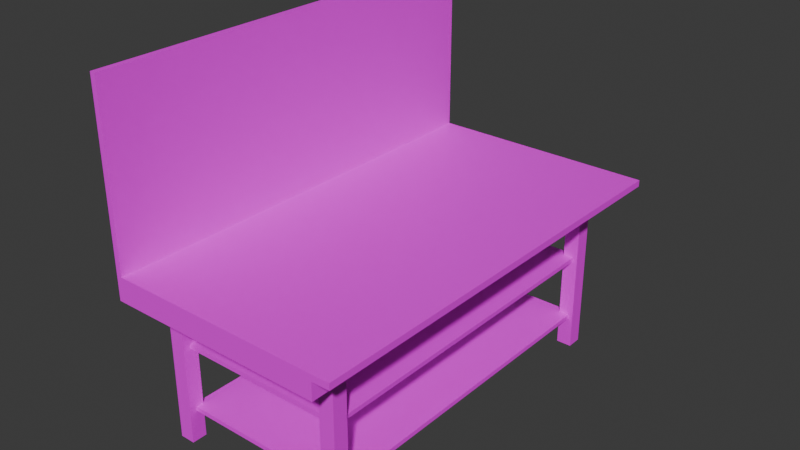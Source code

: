 # Source: workbench.blend  (saved by Blender 5.0.118; exported with 4.5.12 LTS)
import bpy
from mathutils import Matrix  # noqa: F401  (used for matrix-valued properties, if any)

bpy.ops.wm.read_factory_settings(use_empty=True)
scene = bpy.context.scene
scene.name = 'Scene'

# ---- images (referenced by path relative to the original .blend; pixels are not part of the script)
import os
ASSET_DIR = os.environ.get("B2B_ASSET_DIR", "")  # directory of the original .blend (textures are referenced by path, not embedded)
HERE = os.path.dirname(os.path.abspath(__file__))  # packed textures are extracted next to this script under _unpacked/

def load_image(name, relpath, width, height, colorspace="sRGB"):
    """Load a texture the original file referenced (path relative to the .blend, or extracted next to this script)."""
    p = next((c for c in (os.path.join(HERE, relpath), os.path.join(ASSET_DIR, relpath)) if relpath and os.path.exists(c)), "")
    if p:
        img = bpy.data.images.load(p, check_existing=True)
        img.name = name
    else:  # same state as the original file: an image datablock whose file is absent (Cycles renders it pink)
        img = bpy.data.images.new(name, width, height)
        img.source = "FILE"
        img.filepath = "//" + (relpath or name)
    img.colorspace_settings.name = colorspace
    return img
img_workbench_png = load_image('workbench.png', 'workbench.png', 1024, 1024, 'sRGB')

# ---- materials (node trees are filled in below, after node groups)
mat_workbench = bpy.data.materials.new('workbench')

# ---- material node trees
mat_workbench.use_nodes = True; mat_workbench.node_tree.nodes.clear()
_N = mat_workbench.node_tree.nodes; _L = mat_workbench.node_tree.links
n0 = _N.new('ShaderNodeBsdfPrincipled'); n0.name = 'Принципиальный BSDF'; n0.location = (-200, 100)
n1 = _N.new('ShaderNodeOutputMaterial'); n1.name = 'Вывод материала'; n1.location = (200, 100)
n2 = _N.new('ShaderNodeTexImage'); n2.name = 'Текстура изображения'; n2.location = (-490, 80)
n2.image = img_workbench_png
n3 = _N.new('ShaderNodeTexImage'); n3.name = 'Текстура изображения.001'; n3.location = (-796, 67)
_L.new(n0.outputs[0], n1.inputs[0])
_L.new(n2.outputs[0], n0.inputs[0])
n1.is_active_output = True

# ---- world
world_world = bpy.data.worlds.new('World'); scene.world = world_world
world_world.use_nodes = True; world_world.node_tree.nodes.clear()
_N = world_world.node_tree.nodes; _L = world_world.node_tree.links
n0 = _N.new('ShaderNodeOutputWorld'); n0.name = 'World Output'; n0.location = (200, 100)
n1 = _N.new('ShaderNodeBackground'); n1.name = 'Background'; n1.location = (-200, 100)
n1.inputs[0].default_value = (0.05088, 0.05088, 0.05088, 1.0)
_L.new(n1.outputs[0], n0.inputs[0])
n0.is_active_output = True
world_world.color = (0.05088, 0.05088, 0.05088)
world_world.sun_shadow_jitter_overblur = 0.0

# ---- meshes
me_workbench = bpy.data.meshes.new('workbench')
me_workbench.from_pydata([(-0.435, 0.765, 0.0), (-0.435, 0.765, 0.7), (-0.435, 0.835, 0.0), (-0.435, 0.835, 0.7), (-0.365, 0.765, 0.0), (-0.365, 0.765, 0.7), (-0.365, 0.835, 0.0), (-0.365, 0.835, 0.7), (-0.5, -1.0, 0.7), (-0.5, -1.0, 0.78), (-0.5, 1.0, 0.7), (-0.5, 1.0, 0.78), (0.5, -1.0, 0.7), (0.5, -1.0, 0.78), (0.5, 1.0, 0.7), (0.5, 1.0, 0.78), (-0.5, -1.0, 0.81), (-0.5, 1.0, 0.81), (0.5, 1.0, 0.81), (0.5, -1.0, 0.81), (0.58, 1.0, 0.78), (0.58, -1.0, 0.78), (0.58, 1.0, 0.81), (0.58, -1.0, 0.81), (-0.475, 1.0, 0.7), (-0.475, 1.0, 0.78), (-0.475, -1.0, 0.7), (-0.475, -1.0, 0.78), (-0.475, 1.0, 0.81), (-0.475, -1.0, 0.81), (-0.5, -1.0, 1.61), (-0.5, 1.0, 1.61), (-0.475, -1.0, 1.61), (-0.475, 1.0, 1.61), (0.365, -0.835, 0.0), (0.365, -0.835, 0.7), (0.365, -0.765, 0.0), (0.365, -0.765, 0.7), (0.435, -0.835, 0.0), (0.435, -0.835, 0.7), (0.435, -0.765, 0.0), (0.435, -0.765, 0.7), (-0.3875, -0.8, 0.14), (-0.3875, -0.8, 0.16), (-0.3875, 0.8, 0.14), (-0.3875, 0.8, 0.16), (0.4125, -0.8, 0.14), (0.4125, -0.8, 0.16), (0.4125, 0.8, 0.14), (0.4125, 0.8, 0.16), (-0.435, -0.835, 0.0), (-0.435, -0.835, 0.7), (-0.435, -0.765, 0.0), (-0.435, -0.765, 0.7), (-0.365, -0.835, 0.0), (-0.365, -0.835, 0.7), (-0.365, -0.765, 0.0), (-0.365, -0.765, 0.7), (0.365, 0.765, 0.0), (0.365, 0.765, 0.7), (0.365, 0.835, 0.0), (0.365, 0.835, 0.7), (0.435, 0.765, 0.0), (0.435, 0.765, 0.7), (0.435, 0.835, 0.0), (0.435, 0.835, 0.7), (-0.3875, -0.8, 0.44), (-0.3875, -0.8, 0.46), (-0.3875, 0.8, 0.44), (-0.3875, 0.8, 0.46), (0.4125, -0.8, 0.44), (0.4125, -0.8, 0.46), (0.4125, 0.8, 0.44), (0.4125, 0.8, 0.46)], [], [(0, 1, 3, 2), (2, 3, 7, 6), (6, 7, 5, 4), (4, 5, 1, 0), (2, 6, 4, 0), (7, 3, 1, 5), (8, 9, 11, 10), (24, 25, 15, 14), (14, 15, 13, 12), (26, 27, 9, 8), (24, 14, 12, 26), (13, 15, 20, 21), (29, 28, 33, 32), (11, 9, 16, 17), (27, 13, 19, 29), (25, 11, 17, 28), (21, 20, 22, 23), (19, 13, 21, 23), (15, 18, 22, 20), (18, 19, 23, 22), (15, 25, 28, 18), (9, 27, 29, 16), (18, 28, 29, 19), (10, 24, 26, 8), (12, 13, 27, 26), (10, 11, 25, 24), (33, 31, 30, 32), (17, 16, 30, 31), (28, 17, 31, 33), (16, 29, 32, 30), (34, 35, 37, 36), (36, 37, 41, 40), (40, 41, 39, 38), (38, 39, 35, 34), (36, 40, 38, 34), (41, 37, 35, 39), (42, 43, 45, 44), (44, 45, 49, 48), (48, 49, 47, 46), (46, 47, 43, 42), (44, 48, 46, 42), (49, 45, 43, 47), (50, 51, 53, 52), (52, 53, 57, 56), (56, 57, 55, 54), (54, 55, 51, 50), (52, 56, 54, 50), (57, 53, 51, 55), (58, 59, 61, 60), (60, 61, 65, 64), (64, 65, 63, 62), (62, 63, 59, 58), (60, 64, 62, 58), (65, 61, 59, 63), (66, 67, 69, 68), (68, 69, 73, 72), (72, 73, 71, 70), (70, 71, 67, 66), (68, 72, 70, 66), (73, 69, 67, 71)])
_uv = me_workbench.uv_layers.new(name='UVMap')
_uv.uv.foreach_set('vector', [0.3939, 0.1609, 0.3939, 0.003423, 0.4096, 0.003423, 0.4096, 0.1609, 0.3939, 0.3184, 0.3939, 0.1609, 0.4096, 0.1609, 0.4096, 0.3184, 0.4096, 0.1609, 0.4096, 0.003423, 0.4254, 0.003423, 0.4254, 0.1609, 0.4096, 0.3184, 0.4096, 0.1609, 0.4254, 0.1609, 0.4254, 0.3184, 0.4254, 0.4129, 0.4254, 0.4287, 0.4096, 0.4287, 0.4096, 0.4129, 0.4254, 0.4287, 0.4254, 0.4444, 0.4096, 0.4444, 0.4096, 0.4287, 0.4272, 0.2847, 0.416, 0.2847, 0.416, 0.003423, 0.4272, 0.003423, 0.2994, 0.2228, 0.2814, 0.2228, 0.2814, 0.003423, 0.2994, 0.003423, 0.2756, 0.4539, 0.2576, 0.4539, 0.2576, 0.003949, 0.2756, 0.003949, 0.2994, 0.234, 0.2814, 0.234, 0.2814, 0.2284, 0.2994, 0.2284, 0.2437, 0.4575, 0.02432, 0.4575, 0.02432, 0.007463, 0.2437, 0.007463, 0.7294, 0.6836, 0.7294, 0.3711, 0.7419, 0.3711, 0.7419, 0.6836, 0.2329, 0.4866, 0.2329, 0.9866, 0.0329, 0.9866, 0.0329, 0.4866, 0.7247, 0.6836, 0.7247, 0.3711, 0.7294, 0.3711, 0.7294, 0.6836, 0.7153, 0.6797, 0.7153, 0.5273, 0.72, 0.5273, 0.72, 0.6797, 0.7153, 0.35, 0.7153, 0.3461, 0.72, 0.3461, 0.72, 0.35, 0.72, 0.6836, 0.72, 0.3711, 0.7247, 0.3711, 0.7247, 0.6836, 0.72, 0.5273, 0.7153, 0.5273, 0.7153, 0.5148, 0.72, 0.5148, 0.7153, 0.5023, 0.72, 0.5023, 0.72, 0.5148, 0.7153, 0.5148, 0.7316, 0.9988, 0.7316, 0.6863, 0.7441, 0.6863, 0.7441, 0.9988, 0.7153, 0.5023, 0.7153, 0.35, 0.72, 0.35, 0.72, 0.5023, 0.7153, 0.6836, 0.7153, 0.6797, 0.72, 0.6797, 0.72, 0.6836, 0.7316, 0.9988, 0.5793, 0.9988, 0.5793, 0.6863, 0.7316, 0.6863, 0.2493, 0.4575, 0.2437, 0.4575, 0.2437, 0.007463, 0.2493, 0.007463, 0.2994, 0.4534, 0.2814, 0.4534, 0.2814, 0.234, 0.2994, 0.234, 0.2994, 0.2284, 0.2814, 0.2284, 0.2814, 0.2228, 0.2994, 0.2228, 0.4391, 0.9866, 0.4329, 0.9866, 0.4329, 0.4866, 0.4391, 0.4866, 0.4329, 0.4866, 0.4329, 0.9866, 0.2329, 0.9866, 0.2329, 0.4866, 0.4555, 0.7835, 0.4492, 0.7835, 0.4492, 0.5835, 0.4555, 0.5835, 0.4555, 0.9835, 0.4492, 0.9835, 0.4492, 0.7835, 0.4555, 0.7835, 0.3309, 0.1609, 0.3309, 0.003423, 0.3466, 0.003423, 0.3466, 0.1609, 0.3309, 0.3184, 0.3309, 0.1609, 0.3466, 0.1609, 0.3466, 0.3184, 0.3466, 0.1609, 0.3466, 0.003423, 0.3624, 0.003423, 0.3624, 0.1609, 0.3466, 0.3184, 0.3466, 0.1609, 0.3624, 0.1609, 0.3624, 0.3184, 0.4254, 0.3499, 0.4254, 0.3657, 0.4096, 0.3657, 0.4096, 0.3499, 0.4254, 0.3657, 0.4254, 0.3814, 0.4096, 0.3814, 0.4096, 0.3657, 0.7122, 0.4336, 0.7153, 0.4336, 0.7153, 0.6836, 0.7122, 0.6836, 0.6892, 0.6839, 0.686, 0.6839, 0.686, 0.5589, 0.6892, 0.5589, 0.7091, 0.4336, 0.7122, 0.4336, 0.7122, 0.6836, 0.7091, 0.6836, 0.6923, 0.6839, 0.6892, 0.6839, 0.6892, 0.5589, 0.6923, 0.5589, 0.8701, 0.7486, 0.7451, 0.7486, 0.7451, 0.4986, 0.8701, 0.4986, 0.9951, 0.7486, 0.8701, 0.7486, 0.8701, 0.4986, 0.9951, 0.4986, 0.3624, 0.1609, 0.3624, 0.003423, 0.3781, 0.003423, 0.3781, 0.1609, 0.3624, 0.3184, 0.3624, 0.1609, 0.3781, 0.1609, 0.3781, 0.3184, 0.3781, 0.1609, 0.3781, 0.003423, 0.3939, 0.003423, 0.3939, 0.1609, 0.3781, 0.3184, 0.3781, 0.1609, 0.3939, 0.1609, 0.3939, 0.3184, 0.4254, 0.3814, 0.4254, 0.3972, 0.4096, 0.3972, 0.4096, 0.3814, 0.4254, 0.3972, 0.4254, 0.4129, 0.4096, 0.4129, 0.4096, 0.3972, 0.2994, 0.1609, 0.2994, 0.003423, 0.3151, 0.003423, 0.3151, 0.1609, 0.2994, 0.3184, 0.2994, 0.1609, 0.3151, 0.1609, 0.3151, 0.3184, 0.3151, 0.1609, 0.3151, 0.003423, 0.3309, 0.003423, 0.3309, 0.1609, 0.3151, 0.3184, 0.3151, 0.1609, 0.3309, 0.1609, 0.3309, 0.3184, 0.4254, 0.3184, 0.4254, 0.3342, 0.4096, 0.3342, 0.4096, 0.3184, 0.4254, 0.3342, 0.4254, 0.3499, 0.4096, 0.3499, 0.4096, 0.3342, 0.706, 0.4336, 0.7091, 0.4336, 0.7091, 0.6836, 0.706, 0.6836, 0.6954, 0.6839, 0.6923, 0.6839, 0.6923, 0.5589, 0.6954, 0.5589, 0.7028, 0.4336, 0.706, 0.4336, 0.706, 0.6836, 0.7028, 0.6836, 0.6985, 0.6839, 0.6954, 0.6839, 0.6954, 0.5589, 0.6985, 0.5589, 0.8701, 0.9986, 0.7451, 0.9986, 0.7451, 0.7486, 0.8701, 0.7486, 0.9951, 0.9986, 0.8701, 0.9986, 0.8701, 0.7486, 0.9951, 0.7486])
me_workbench.materials.append(mat_workbench)
me_workbench.update()

# ---- objects
ob_workbench = bpy.data.objects.new('workbench', me_workbench)
ob_workbench_1 = bpy.data.objects.new('Workbench', None)

# ---- transforms, parenting, visibility, modifiers, constraints
ob_workbench.parent = ob_workbench_1
ob_workbench.location = (0.0, 0.0, 0.0)
ob_workbench_1.location = (0.0, 0.0, 0.0)

# ---- collection membership
scene.collection.objects.link(ob_workbench)
scene.collection.objects.link(ob_workbench_1)

# ---- scene / render settings (as saved in the file)
scene.frame_start = 1; scene.frame_end = 250; scene.frame_set(1)
scene.render.engine = 'CYCLES'
scene.render.bake_bias = 0.0
scene.render.bake_samples = 0
scene.cycles.sampling_pattern = 'TABULATED_SOBOL'
scene.cycles.bake_type = 'DIFFUSE'
scene.eevee.use_volume_custom_range = False
bpy.context.view_layer.update()

# ---- added for rendering (the .blend has no active camera and no usable light): camera, sun
cam_auto = bpy.data.cameras.new('AutoCamera')
cam_auto.lens = 50.0
cam_auto.sensor_width = 36.0
cam_auto.clip_end = 1000.0
ob_auto_camera = bpy.data.objects.new('AutoCamera', cam_auto)
scene.collection.objects.link(ob_auto_camera)
ob_auto_camera.location = (2.61713, -3.09255, 2.8667)
ob_auto_camera.rotation_euler = (1.09748, -7.21219e-08, 0.694738)
scene.camera = ob_auto_camera
light_auto_sun = bpy.data.lights.new('AutoSun', 'SUN')
light_auto_sun.energy = 3.0
light_auto_sun.angle = 0.0523599
ob_auto_sun = bpy.data.objects.new('AutoSun', light_auto_sun)
scene.collection.objects.link(ob_auto_sun)
ob_auto_sun.rotation_euler = (0.872665, 0.174533, 0.523599)
bpy.context.view_layer.update()
